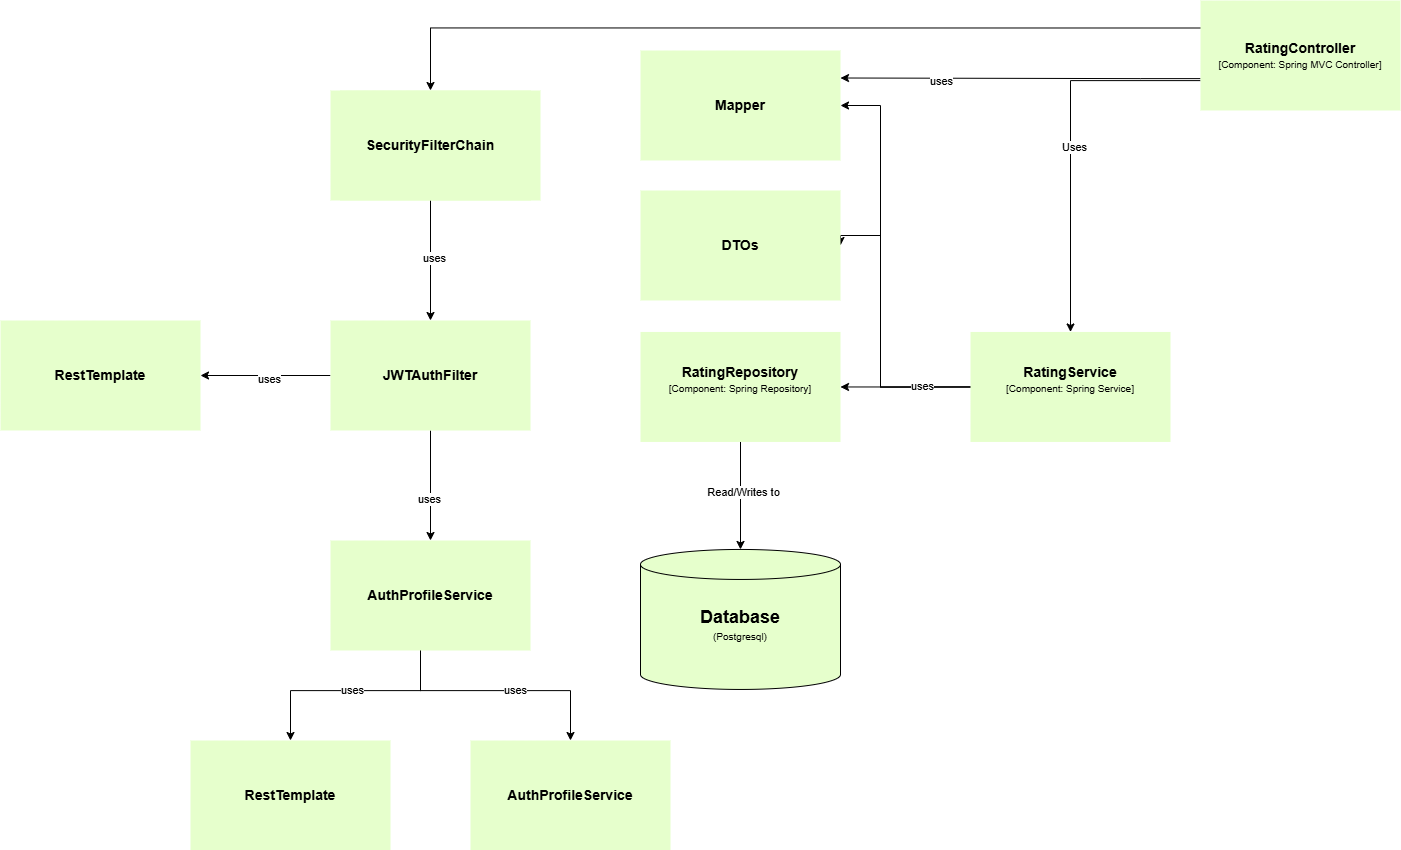

The diagram above was exported from draw.io. Its source (the exported page's mxGraphModel, read from the mxfile embedded in the PNG):
<mxGraphModel dx="3476" dy="1233" grid="1" gridSize="10" guides="1" tooltips="1" connect="1" arrows="1" fold="1" page="1" pageScale="1" pageWidth="850" pageHeight="1100" math="0" shadow="0">
  <root>
    <mxCell id="0" />
    <mxCell id="1" parent="0" />
    <mxCell id="sT6ftQMhwU_AQBBwR2z9-49" value="&lt;font style=&quot;font-size: 18px;&quot;&gt;&lt;b&gt;Database&lt;/b&gt;&lt;/font&gt;&lt;div&gt;&lt;font style=&quot;font-size: 10px;&quot;&gt;(Postgresql)&lt;/font&gt;&lt;/div&gt;&lt;div&gt;&lt;br&gt;&lt;/div&gt;" style="shape=cylinder3;whiteSpace=wrap;html=1;boundedLbl=1;backgroundOutline=1;size=15;fillColor=#E6FFCC;" vertex="1" parent="1">
      <mxGeometry x="1140" y="808.95" width="200" height="140" as="geometry" />
    </mxCell>
    <mxCell id="sT6ftQMhwU_AQBBwR2z9-51" style="edgeStyle=orthogonalEdgeStyle;rounded=0;orthogonalLoop=1;jettySize=auto;html=1;" edge="1" parent="1" source="sT6ftQMhwU_AQBBwR2z9-53" target="sT6ftQMhwU_AQBBwR2z9-58">
      <mxGeometry relative="1" as="geometry">
        <Array as="points">
          <mxPoint x="1570" y="340" />
        </Array>
      </mxGeometry>
    </mxCell>
    <mxCell id="sT6ftQMhwU_AQBBwR2z9-52" value="Uses" style="edgeLabel;html=1;align=center;verticalAlign=middle;resizable=0;points=[];" connectable="0" vertex="1" parent="sT6ftQMhwU_AQBBwR2z9-51">
      <mxGeometry x="0.0266" y="3" relative="1" as="geometry">
        <mxPoint as="offset" />
      </mxGeometry>
    </mxCell>
    <mxCell id="E86xQE6d_zhzYqrv9fCg-1" style="edgeStyle=orthogonalEdgeStyle;rounded=0;orthogonalLoop=1;jettySize=auto;html=1;entryX=1;entryY=0.25;entryDx=0;entryDy=0;" edge="1" parent="1" source="sT6ftQMhwU_AQBBwR2z9-53" target="ctX3mmmI55Ylx7IQmztB-1">
      <mxGeometry relative="1" as="geometry">
        <Array as="points">
          <mxPoint x="1640" y="338" />
          <mxPoint x="1640" y="338" />
        </Array>
      </mxGeometry>
    </mxCell>
    <mxCell id="E86xQE6d_zhzYqrv9fCg-2" value="uses" style="edgeLabel;html=1;align=center;verticalAlign=middle;resizable=0;points=[];" vertex="1" connectable="0" parent="E86xQE6d_zhzYqrv9fCg-1">
      <mxGeometry x="0.4384" y="2" relative="1" as="geometry">
        <mxPoint as="offset" />
      </mxGeometry>
    </mxCell>
    <mxCell id="bUKbN2JvqifU7P2YMw-u-1" style="edgeStyle=orthogonalEdgeStyle;rounded=0;orthogonalLoop=1;jettySize=auto;html=1;exitX=0;exitY=0.25;exitDx=0;exitDy=0;entryX=0.5;entryY=0;entryDx=0;entryDy=0;" edge="1" parent="1" source="sT6ftQMhwU_AQBBwR2z9-53" target="sT6ftQMhwU_AQBBwR2z9-74">
      <mxGeometry relative="1" as="geometry" />
    </mxCell>
    <mxCell id="sT6ftQMhwU_AQBBwR2z9-53" value="&lt;div&gt;&lt;b style=&quot;font-size: 14px; background-color: transparent; color: light-dark(rgb(0, 0, 0), rgb(255, 255, 255));&quot;&gt;RatingController&lt;/b&gt;&lt;/div&gt;&lt;div&gt;&lt;div&gt;&lt;span style=&quot;font-size: 10px;&quot;&gt;[Component: Spring MVC Controller]&lt;/span&gt;&lt;/div&gt;&lt;/div&gt;" style="rounded=0;whiteSpace=wrap;html=1;fillColor=#E6FFCC;strokeColor=none;" vertex="1" parent="1">
      <mxGeometry x="1700" y="260" width="200" height="110" as="geometry" />
    </mxCell>
    <mxCell id="sT6ftQMhwU_AQBBwR2z9-54" style="edgeStyle=orthogonalEdgeStyle;rounded=0;orthogonalLoop=1;jettySize=auto;html=1;entryX=1;entryY=0.5;entryDx=0;entryDy=0;" edge="1" parent="1" source="sT6ftQMhwU_AQBBwR2z9-58" target="sT6ftQMhwU_AQBBwR2z9-59">
      <mxGeometry relative="1" as="geometry" />
    </mxCell>
    <mxCell id="ctX3mmmI55Ylx7IQmztB-3" style="edgeStyle=orthogonalEdgeStyle;rounded=0;orthogonalLoop=1;jettySize=auto;html=1;exitX=0;exitY=0.5;exitDx=0;exitDy=0;entryX=1;entryY=0.5;entryDx=0;entryDy=0;" edge="1" parent="1" source="sT6ftQMhwU_AQBBwR2z9-58" target="IwSl_1h5BYc-JqFJ-kxQ-2">
      <mxGeometry relative="1" as="geometry">
        <Array as="points">
          <mxPoint x="1380" y="647" />
          <mxPoint x="1380" y="495" />
        </Array>
      </mxGeometry>
    </mxCell>
    <mxCell id="ctX3mmmI55Ylx7IQmztB-5" style="edgeStyle=orthogonalEdgeStyle;rounded=0;orthogonalLoop=1;jettySize=auto;html=1;exitX=0;exitY=0.5;exitDx=0;exitDy=0;entryX=1;entryY=0.5;entryDx=0;entryDy=0;" edge="1" parent="1" source="sT6ftQMhwU_AQBBwR2z9-58" target="ctX3mmmI55Ylx7IQmztB-1">
      <mxGeometry relative="1" as="geometry">
        <Array as="points">
          <mxPoint x="1380" y="647" />
          <mxPoint x="1380" y="365" />
        </Array>
      </mxGeometry>
    </mxCell>
    <mxCell id="ctX3mmmI55Ylx7IQmztB-6" value="uses" style="edgeLabel;html=1;align=center;verticalAlign=middle;resizable=0;points=[];" vertex="1" connectable="0" parent="ctX3mmmI55Ylx7IQmztB-5">
      <mxGeometry x="-0.7607" y="-2" relative="1" as="geometry">
        <mxPoint as="offset" />
      </mxGeometry>
    </mxCell>
    <mxCell id="sT6ftQMhwU_AQBBwR2z9-58" value="&lt;div&gt;&lt;b style=&quot;&quot;&gt;&lt;font style=&quot;font-size: 14px;&quot;&gt;RatingService&lt;/font&gt;&lt;/b&gt;&lt;/div&gt;&lt;div&gt;&lt;span style=&quot;font-size: 10px;&quot;&gt;[Component: Spring Service]&lt;/span&gt;&lt;/div&gt;&lt;div&gt;&lt;br&gt;&lt;/div&gt;" style="rounded=0;whiteSpace=wrap;html=1;fillColor=#E6FFCC;strokeColor=none;" vertex="1" parent="1">
      <mxGeometry x="1470" y="591.47" width="200" height="110" as="geometry" />
    </mxCell>
    <mxCell id="sT6ftQMhwU_AQBBwR2z9-59" value="&lt;div&gt;&lt;span style=&quot;background-color: transparent; color: light-dark(rgb(0, 0, 0), rgb(255, 255, 255)); font-size: 14px;&quot;&gt;&lt;b&gt;RatingRepository&lt;/b&gt;&lt;/span&gt;&lt;/div&gt;&lt;div&gt;&lt;span style=&quot;font-size: 10px; background-color: transparent; color: light-dark(rgb(0, 0, 0), rgb(255, 255, 255));&quot;&gt;[Component: Spring Repository]&lt;/span&gt;&lt;/div&gt;&lt;div&gt;&lt;br&gt;&lt;/div&gt;" style="rounded=0;whiteSpace=wrap;html=1;fillColor=#E6FFCC;strokeColor=none;" vertex="1" parent="1">
      <mxGeometry x="1140" y="591.47" width="200" height="110" as="geometry" />
    </mxCell>
    <mxCell id="sT6ftQMhwU_AQBBwR2z9-66" value="&lt;div&gt;&lt;span style=&quot;font-size: 14px;&quot;&gt;&lt;b&gt;Console&lt;/b&gt;&lt;/span&gt;&lt;/div&gt;&lt;div&gt;&lt;span style=&quot;font-size: 14px;&quot;&gt;&lt;b&gt;(audit log)&lt;/b&gt;&lt;/span&gt;&lt;/div&gt;&lt;div&gt;&lt;br&gt;&lt;/div&gt;" style="rounded=0;whiteSpace=wrap;html=1;fillColor=#E6FFCC;strokeColor=none;" vertex="1" parent="1">
      <mxGeometry x="840" y="350" width="200" height="110" as="geometry" />
    </mxCell>
    <mxCell id="sT6ftQMhwU_AQBBwR2z9-67" style="edgeStyle=orthogonalEdgeStyle;rounded=0;orthogonalLoop=1;jettySize=auto;html=1;entryX=0.5;entryY=0;entryDx=0;entryDy=0;entryPerimeter=0;" edge="1" parent="1" source="sT6ftQMhwU_AQBBwR2z9-59" target="sT6ftQMhwU_AQBBwR2z9-49">
      <mxGeometry relative="1" as="geometry" />
    </mxCell>
    <mxCell id="sT6ftQMhwU_AQBBwR2z9-68" value="Read/Writes to" style="edgeLabel;html=1;align=center;verticalAlign=middle;resizable=0;points=[];" connectable="0" vertex="1" parent="sT6ftQMhwU_AQBBwR2z9-67">
      <mxGeometry x="-0.0876" y="2" relative="1" as="geometry">
        <mxPoint y="1" as="offset" />
      </mxGeometry>
    </mxCell>
    <mxCell id="sT6ftQMhwU_AQBBwR2z9-69" style="edgeStyle=orthogonalEdgeStyle;rounded=0;orthogonalLoop=1;jettySize=auto;html=1;exitX=0.5;exitY=1;exitDx=0;exitDy=0;" edge="1" parent="1" source="sT6ftQMhwU_AQBBwR2z9-84" target="sT6ftQMhwU_AQBBwR2z9-88">
      <mxGeometry relative="1" as="geometry">
        <mxPoint x="920" y="696.95" as="sourcePoint" />
        <mxPoint x="920" y="798.8900000000003" as="targetPoint" />
      </mxGeometry>
    </mxCell>
    <mxCell id="sT6ftQMhwU_AQBBwR2z9-70" value="uses" style="edgeLabel;html=1;align=center;verticalAlign=middle;resizable=0;points=[];" connectable="0" vertex="1" parent="sT6ftQMhwU_AQBBwR2z9-69">
      <mxGeometry x="0.2174" y="-2" relative="1" as="geometry">
        <mxPoint y="1" as="offset" />
      </mxGeometry>
    </mxCell>
    <mxCell id="sT6ftQMhwU_AQBBwR2z9-71" style="edgeStyle=orthogonalEdgeStyle;rounded=0;orthogonalLoop=1;jettySize=auto;html=1;" edge="1" parent="1" source="sT6ftQMhwU_AQBBwR2z9-74" target="sT6ftQMhwU_AQBBwR2z9-84">
      <mxGeometry relative="1" as="geometry" />
    </mxCell>
    <mxCell id="sT6ftQMhwU_AQBBwR2z9-72" value="uses" style="edgeLabel;html=1;align=center;verticalAlign=middle;resizable=0;points=[];" connectable="0" vertex="1" parent="sT6ftQMhwU_AQBBwR2z9-71">
      <mxGeometry x="-0.09" y="3" relative="1" as="geometry">
        <mxPoint y="1" as="offset" />
      </mxGeometry>
    </mxCell>
    <mxCell id="sT6ftQMhwU_AQBBwR2z9-74" value="&lt;div&gt;&lt;span style=&quot;font-size: 14px;&quot;&gt;&lt;b&gt;SecurityFilterChain&lt;/b&gt;&lt;/span&gt;&lt;/div&gt;" style="rounded=0;whiteSpace=wrap;html=1;fillColor=#E6FFCC;strokeColor=none;" vertex="1" parent="1">
      <mxGeometry x="830" y="350.00000000000006" width="200" height="110" as="geometry" />
    </mxCell>
    <mxCell id="sT6ftQMhwU_AQBBwR2z9-75" style="edgeStyle=orthogonalEdgeStyle;rounded=0;orthogonalLoop=1;jettySize=auto;html=1;" edge="1" parent="1" target="sT6ftQMhwU_AQBBwR2z9-85">
      <mxGeometry relative="1" as="geometry">
        <mxPoint x="920.0000000000005" y="908.8900000000003" as="sourcePoint" />
        <Array as="points">
          <mxPoint x="920" y="950" />
          <mxPoint x="790" y="950" />
        </Array>
      </mxGeometry>
    </mxCell>
    <mxCell id="sT6ftQMhwU_AQBBwR2z9-76" value="uses" style="edgeLabel;html=1;align=center;verticalAlign=middle;resizable=0;points=[];" connectable="0" vertex="1" parent="sT6ftQMhwU_AQBBwR2z9-75">
      <mxGeometry x="0.0024" y="-1" relative="1" as="geometry">
        <mxPoint x="1" as="offset" />
      </mxGeometry>
    </mxCell>
    <mxCell id="sT6ftQMhwU_AQBBwR2z9-77" style="edgeStyle=orthogonalEdgeStyle;rounded=0;orthogonalLoop=1;jettySize=auto;html=1;" edge="1" parent="1" source="sT6ftQMhwU_AQBBwR2z9-84" target="sT6ftQMhwU_AQBBwR2z9-86">
      <mxGeometry relative="1" as="geometry" />
    </mxCell>
    <mxCell id="sT6ftQMhwU_AQBBwR2z9-78" value="uses" style="edgeLabel;html=1;align=center;verticalAlign=middle;resizable=0;points=[];" connectable="0" vertex="1" parent="sT6ftQMhwU_AQBBwR2z9-77">
      <mxGeometry x="-0.0513" y="3" relative="1" as="geometry">
        <mxPoint as="offset" />
      </mxGeometry>
    </mxCell>
    <mxCell id="sT6ftQMhwU_AQBBwR2z9-79" style="edgeStyle=orthogonalEdgeStyle;rounded=0;orthogonalLoop=1;jettySize=auto;html=1;" edge="1" parent="1" target="sT6ftQMhwU_AQBBwR2z9-87">
      <mxGeometry relative="1" as="geometry">
        <mxPoint x="920.0000000000005" y="908.8900000000003" as="sourcePoint" />
        <Array as="points">
          <mxPoint x="920" y="950" />
          <mxPoint x="1070" y="950" />
        </Array>
      </mxGeometry>
    </mxCell>
    <mxCell id="sT6ftQMhwU_AQBBwR2z9-80" value="uses" style="edgeLabel;html=1;align=center;verticalAlign=middle;resizable=0;points=[];" connectable="0" vertex="1" parent="sT6ftQMhwU_AQBBwR2z9-79">
      <mxGeometry x="0.116" y="1" relative="1" as="geometry">
        <mxPoint as="offset" />
      </mxGeometry>
    </mxCell>
    <mxCell id="sT6ftQMhwU_AQBBwR2z9-84" value="&lt;div&gt;&lt;span style=&quot;font-size: 14px;&quot;&gt;&lt;b&gt;JWTAuthFilter&lt;/b&gt;&lt;/span&gt;&lt;/div&gt;" style="rounded=0;whiteSpace=wrap;html=1;fillColor=#E6FFCC;strokeColor=none;" vertex="1" parent="1">
      <mxGeometry x="830" y="580" width="200" height="110" as="geometry" />
    </mxCell>
    <mxCell id="sT6ftQMhwU_AQBBwR2z9-85" value="&lt;div&gt;&lt;span style=&quot;font-size: 14px;&quot;&gt;&lt;b&gt;RestTemplate&lt;/b&gt;&lt;/span&gt;&lt;/div&gt;" style="rounded=0;whiteSpace=wrap;html=1;fillColor=#E6FFCC;strokeColor=none;" vertex="1" parent="1">
      <mxGeometry x="690" y="1000.0000000000001" width="200" height="110" as="geometry" />
    </mxCell>
    <mxCell id="sT6ftQMhwU_AQBBwR2z9-86" value="&lt;div&gt;&lt;span style=&quot;font-size: 14px;&quot;&gt;&lt;b&gt;RestTemplate&lt;/b&gt;&lt;/span&gt;&lt;/div&gt;" style="rounded=0;whiteSpace=wrap;html=1;fillColor=#E6FFCC;strokeColor=none;" vertex="1" parent="1">
      <mxGeometry x="500" y="580" width="200" height="110" as="geometry" />
    </mxCell>
    <mxCell id="sT6ftQMhwU_AQBBwR2z9-87" value="&lt;div&gt;&lt;span style=&quot;font-size: 14px;&quot;&gt;&lt;b&gt;AuthProfileService&lt;/b&gt;&lt;/span&gt;&lt;/div&gt;" style="rounded=0;whiteSpace=wrap;html=1;fillColor=#E6FFCC;strokeColor=none;" vertex="1" parent="1">
      <mxGeometry x="970" y="1000.0000000000001" width="200" height="110" as="geometry" />
    </mxCell>
    <mxCell id="sT6ftQMhwU_AQBBwR2z9-88" value="&lt;div&gt;&lt;span style=&quot;font-size: 14px;&quot;&gt;&lt;b&gt;AuthProfileService&lt;/b&gt;&lt;/span&gt;&lt;/div&gt;" style="rounded=0;whiteSpace=wrap;html=1;fillColor=#E6FFCC;strokeColor=none;" vertex="1" parent="1">
      <mxGeometry x="830" y="800" width="200" height="110" as="geometry" />
    </mxCell>
    <mxCell id="IwSl_1h5BYc-JqFJ-kxQ-2" value="&lt;div&gt;&lt;span style=&quot;background-color: transparent; color: light-dark(rgb(0, 0, 0), rgb(255, 255, 255)); font-size: 14px;&quot;&gt;&lt;b&gt;DTOs&lt;/b&gt;&lt;/span&gt;&lt;/div&gt;" style="rounded=0;whiteSpace=wrap;html=1;fillColor=#E6FFCC;strokeColor=none;" vertex="1" parent="1">
      <mxGeometry x="1140" y="450" width="200" height="110" as="geometry" />
    </mxCell>
    <mxCell id="ctX3mmmI55Ylx7IQmztB-1" value="&lt;div&gt;&lt;span style=&quot;background-color: transparent; color: light-dark(rgb(0, 0, 0), rgb(255, 255, 255)); font-size: 14px;&quot;&gt;&lt;b&gt;Mapper&lt;/b&gt;&lt;/span&gt;&lt;/div&gt;" style="rounded=0;whiteSpace=wrap;html=1;fillColor=#E6FFCC;strokeColor=none;" vertex="1" parent="1">
      <mxGeometry x="1140" y="310" width="200" height="110" as="geometry" />
    </mxCell>
  </root>
</mxGraphModel>